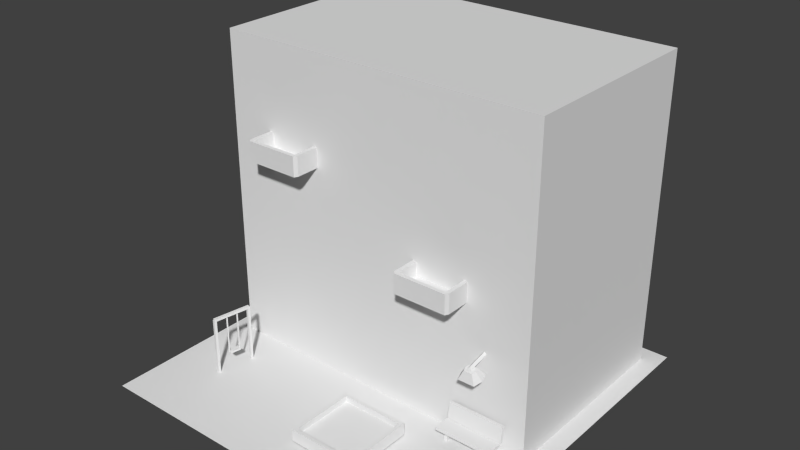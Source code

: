 # Source: model_building_urbanDrugstash.blend  (saved by Blender 2.68.0; exported with 4.5.12 LTS)
import bpy
from mathutils import Matrix  # noqa: F401  (used for matrix-valued properties, if any)

bpy.ops.wm.read_factory_settings(use_empty=True)
scene = bpy.context.scene
scene.name = 'Scene'

# ---- collections
col_collection_1 = bpy.data.collections.new('Collection 1'); scene.collection.children.link(col_collection_1)

# ---- world
world_world = bpy.data.worlds.new('World'); scene.world = world_world
world_world.color = (0.05088, 0.05088, 0.05088)
world_world.use_sun_shadow = False
world_world.sun_shadow_jitter_overblur = 0.0
world_world.cycles.sampling_method = 'MANUAL'
world_world.cycles.sample_map_resolution = 256

# ---- meshes
me_plane_019 = bpy.data.meshes.new('Plane.019')
me_plane_019.from_pydata([(-0.9, -0.2, 0.0), (-0.9, 0.9, 0.0), (0.9, 0.9, 0.0), (0.9, -0.2, 0.0), (-0.9, -0.2, 1.7), (-0.9, 0.9, 1.7), (0.9, 0.9, 1.7), (0.9, -0.2, 1.7), (-0.7027, -0.5329, 0.3034), (-0.7016, -0.527, 0.3034), (-0.7075, -0.526, 0.3034), (-0.7086, -0.5319, 0.3034), (-0.7027, -0.5329, 0.09178), (-0.7016, -0.527, 0.09178), (-0.7075, -0.526, 0.09178), (-0.7086, -0.5319, 0.09178), (-0.7257, -0.6043, 0.0), (-0.7232, -0.5901, 0.0), (-0.709, -0.5926, 0.0), (-0.7115, -0.6068, 0.0), (-0.7257, -0.6043, 0.3112), (-0.7232, -0.5901, 0.3112), (-0.709, -0.5926, 0.3112), (-0.7115, -0.6068, 0.3112), (-0.6895, -0.3968, 0.303), (-0.6895, -0.3968, 0.3181), (-0.6746, -0.3994, 0.3181), (-0.6746, -0.3994, 0.303), (-0.7254, -0.6006, 0.303), (-0.7254, -0.6006, 0.3181), (-0.7106, -0.6032, 0.3181), (-0.7106, -0.6032, 0.303), (-0.72, -0.5252, 0.08724), (-0.7102, -0.4695, 0.08724), (-0.68, -0.4748, 0.08724), (-0.6898, -0.5305, 0.08724), (-0.72, -0.5252, 0.09707), (-0.7102, -0.4695, 0.09707), (-0.68, -0.4748, 0.09707), (-0.6898, -0.5305, 0.09707), (-0.6981, -0.4724, 0.09178), (-0.697, -0.4665, 0.09178), (-0.6912, -0.4676, 0.09178), (-0.6922, -0.4734, 0.09178), (-0.6981, -0.4724, 0.3034), (-0.697, -0.4665, 0.3034), (-0.6912, -0.4676, 0.3034), (-0.6922, -0.4734, 0.3034), (-0.02013, -0.7662, 0.005055), (-0.02013, -0.392, 0.005055), (0.3541, -0.392, 0.005055), (0.3541, -0.7662, 0.005055), (-0.02013, -0.7662, 0.07022), (-0.02013, -0.392, 0.07022), (0.3541, -0.392, 0.07022), (0.3541, -0.7662, 0.07022), (-0.00142, -0.7475, 0.07022), (-0.00142, -0.4107, 0.07022), (0.3354, -0.4107, 0.07022), (0.3354, -0.7475, 0.07022), (-0.00142, -0.7475, 0.03813), (-0.00142, -0.4107, 0.03813), (0.3354, -0.4107, 0.03813), (0.3354, -0.7475, 0.03813), (0.4971, -0.3373, 0.06887), (0.4971, -0.2502, 0.06887), (0.8018, -0.2502, 0.06887), (0.8018, -0.3373, 0.06887), (0.4971, -0.3373, 0.08689), (0.4971, -0.2502, 0.08689), (0.8018, -0.2502, 0.08689), (0.8018, -0.3373, 0.08689), (0.4971, -0.2299, 0.07926), (0.4971, -0.2148, 0.165), (0.8018, -0.2148, 0.165), (0.8018, -0.2299, 0.07926), (0.4971, -0.2476, 0.08239), (0.4971, -0.2325, 0.1682), (0.8018, -0.2325, 0.1682), (0.8018, -0.2476, 0.08239), (0.5211, -0.2852, 0.0), (0.5211, -0.2701, 0.07683), (0.5378, -0.2701, 0.07683), (0.5378, -0.2852, 0.0), (0.5211, -0.3029, 0.0), (0.5211, -0.2878, 0.07996), (0.5378, -0.2878, 0.07996), (0.5378, -0.3029, 0.0), (0.7644, -0.3029, 0.0), (0.7644, -0.2878, 0.07996), (0.7477, -0.2878, 0.07996), (0.7477, -0.3029, 0.0), (0.7644, -0.2852, 0.0), (0.7644, -0.2701, 0.07683), (0.7477, -0.2701, 0.07683), (0.7477, -0.2852, 0.0), (0.6163, -0.2485, 0.4265), (0.706, -0.2485, 0.4265), (0.706, -0.336, 0.4071), (0.6163, -0.336, 0.4071), (0.6387, -0.2805, 0.4675), (0.6836, -0.2805, 0.4675), (0.6836, -0.3243, 0.4578), (0.6387, -0.3243, 0.4578), (0.6903, -0.3024, 0.4626), (0.7194, -0.2923, 0.4168), (0.632, -0.3024, 0.4626), (0.6029, -0.2923, 0.4168), (0.6497, -0.1364, 0.5066), (0.6612, -0.1339, 0.4954), (0.6612, -0.3214, 0.4539), (0.6497, -0.3153, 0.467), (0.6612, -0.1389, 0.5178), (0.6726, -0.1364, 0.5066), (0.6726, -0.3153, 0.467), (0.6612, -0.3039, 0.4813), (0.2427, -0.3289, 0.72), (0.2427, -0.179, 0.72), (0.5541, -0.179, 0.72), (0.5541, -0.3289, 0.72), (0.2427, -0.3289, 0.7509), (0.2427, -0.179, 0.7509), (0.5541, -0.179, 0.7509), (0.5541, -0.3289, 0.7509), (0.2635, -0.179, 0.7509), (0.5333, -0.179, 0.7509), (0.5333, -0.179, 0.72), (0.2635, -0.179, 0.72), (0.5333, -0.3289, 0.7509), (0.2635, -0.3289, 0.7509), (0.2635, -0.3289, 0.72), (0.5333, -0.3289, 0.72), (0.2527, -0.3489, 0.72), (0.5441, -0.3489, 0.72), (0.2527, -0.3489, 0.7509), (0.5441, -0.3489, 0.7509), (0.5333, -0.3489, 0.7509), (0.2635, -0.3489, 0.7509), (0.2635, -0.3489, 0.72), (0.5333, -0.3489, 0.72), (0.2427, -0.3289, 0.827), (0.2427, -0.179, 0.827), (0.5541, -0.179, 0.827), (0.5541, -0.3289, 0.827), (0.2635, -0.179, 0.827), (0.5333, -0.179, 0.827), (0.5333, -0.3289, 0.827), (0.2635, -0.3289, 0.827), (0.2527, -0.3489, 0.827), (0.5441, -0.3489, 0.827), (0.5333, -0.3489, 0.827), (0.2635, -0.3489, 0.827), (-0.6573, -0.3289, 1.12), (-0.6573, -0.179, 1.12), (-0.3459, -0.179, 1.12), (-0.3459, -0.3289, 1.12), (-0.6573, -0.3289, 1.151), (-0.6573, -0.179, 1.151), (-0.3459, -0.179, 1.151), (-0.3459, -0.3289, 1.151), (-0.6365, -0.179, 1.151), (-0.3667, -0.179, 1.151), (-0.3667, -0.179, 1.12), (-0.6365, -0.179, 1.12), (-0.3667, -0.3289, 1.151), (-0.6365, -0.3289, 1.151), (-0.6365, -0.3289, 1.12), (-0.3667, -0.3289, 1.12), (-0.6473, -0.3489, 1.12), (-0.3559, -0.3489, 1.12), (-0.6473, -0.3489, 1.151), (-0.3559, -0.3489, 1.151), (-0.3667, -0.3489, 1.151), (-0.6365, -0.3489, 1.151), (-0.6365, -0.3489, 1.12), (-0.3667, -0.3489, 1.12), (-0.6573, -0.3289, 1.227), (-0.6573, -0.179, 1.227), (-0.3459, -0.179, 1.227), (-0.3459, -0.3289, 1.227), (-0.6365, -0.179, 1.227), (-0.3667, -0.179, 1.227), (-0.3667, -0.3289, 1.227), (-0.6365, -0.3289, 1.227), (-0.6473, -0.3489, 1.227), (-0.3559, -0.3489, 1.227), (-0.3667, -0.3489, 1.227), (-0.6365, -0.3489, 1.227), (-0.6909, -0.4081, 0.0), (-0.6884, -0.3939, 0.0), (-0.6742, -0.3964, 0.0), (-0.6767, -0.4106, 0.0), (-0.6909, -0.4081, 0.3112), (-0.6884, -0.3939, 0.3112), (-0.6742, -0.3964, 0.3112), (-0.6767, -0.4106, 0.3112), (1.0, -1.0, 0.0), (-1.0, -1.0, 0.0), (1.0, 1.0, 0.0), (-1.0, 1.0, 0.0)], [], [(4, 5, 1, 0), (5, 6, 2, 1), (6, 7, 3, 2), (7, 4, 0, 3), (7, 6, 5, 4), (8, 9, 10, 11), (8, 11, 15, 12), (9, 8, 12, 13), (10, 9, 13, 14), (11, 10, 14, 15), (20, 21, 17, 16), (21, 22, 18, 17), (22, 23, 19, 18), (23, 20, 16, 19), (23, 22, 21, 20), (28, 29, 25, 24), (29, 30, 26, 25), (30, 31, 27, 26), (31, 28, 24, 27), (24, 25, 26, 27), (31, 30, 29, 28), (36, 37, 33, 32), (37, 38, 34, 33), (38, 39, 35, 34), (39, 36, 32, 35), (32, 33, 34, 35), (39, 38, 37, 36), (44, 45, 41, 40), (45, 46, 42, 41), (46, 47, 43, 42), (47, 44, 40, 43), (47, 46, 45, 44), (52, 53, 49, 48), (53, 54, 50, 49), (54, 55, 51, 50), (55, 52, 48, 51), (52, 55, 59, 56), (58, 57, 61, 62), (55, 54, 58, 59), (53, 52, 56, 57), (54, 53, 57, 58), (63, 62, 61, 60), (59, 58, 62, 63), (56, 59, 63, 60), (57, 56, 60, 61), (68, 69, 65, 64), (70, 71, 67, 66), (71, 68, 64, 67), (71, 70, 69, 68), (76, 77, 73, 72), (77, 78, 74, 73), (78, 79, 75, 74), (79, 78, 77, 76), (84, 85, 81, 80), (86, 87, 83, 82), (80, 81, 82, 83), (87, 86, 85, 84), (88, 89, 90, 91), (95, 94, 93, 92), (89, 88, 92, 93), (91, 90, 94, 95), (104, 102, 98, 105), (100, 101, 97, 96), (102, 103, 99, 98), (106, 100, 96, 107), (107, 105, 98, 99), (106, 104, 101, 100), (101, 104, 105, 97), (103, 106, 107, 99), (96, 97, 105, 107), (103, 102, 104, 106), (113, 114, 110, 109), (114, 115, 111, 110), (115, 112, 108, 111), (108, 109, 110, 111), (115, 114, 113, 112), (120, 121, 117, 116), (122, 123, 119, 118), (131, 126, 118, 119), (134, 137, 151, 148), (120, 116, 132, 134), (128, 129, 147, 146), (116, 117, 127, 130), (130, 127, 126, 131), (120, 134, 148, 140), (128, 125, 124, 129), (137, 134, 132, 138), (135, 136, 139, 133), (136, 137, 138, 139), (130, 131, 139, 138), (119, 123, 135, 133), (116, 130, 138, 132), (131, 119, 133, 139), (143, 146, 150, 149), (147, 144, 141, 140), (147, 140, 148, 151), (143, 142, 145, 146), (146, 147, 151, 150), (121, 120, 140, 141), (123, 122, 142, 143), (136, 135, 149, 150), (125, 128, 146, 145), (137, 136, 150, 151), (129, 124, 144, 147), (135, 123, 143, 149), (156, 157, 153, 152), (158, 159, 155, 154), (167, 162, 154, 155), (170, 173, 187, 184), (156, 152, 168, 170), (164, 165, 183, 182), (152, 153, 163, 166), (166, 163, 162, 167), (156, 170, 184, 176), (164, 161, 160, 165), (173, 170, 168, 174), (171, 172, 175, 169), (172, 173, 174, 175), (166, 167, 175, 174), (155, 159, 171, 169), (152, 166, 174, 168), (167, 155, 169, 175), (179, 182, 186, 185), (183, 180, 177, 176), (183, 176, 184, 187), (179, 178, 181, 182), (182, 183, 187, 186), (157, 156, 176, 177), (159, 158, 178, 179), (172, 171, 185, 186), (161, 164, 182, 181), (173, 172, 186, 187), (165, 160, 180, 183), (171, 159, 179, 185), (192, 193, 189, 188), (193, 194, 190, 189), (194, 195, 191, 190), (195, 192, 188, 191), (195, 194, 193, 192), (197, 196, 198, 199)])
_uv = me_plane_019.uv_layers.new(name='UVMap')
_uv.uv.foreach_set('vector', [0.5348, 0.4336, 0.2603, 0.4336, 0.2603, 0.009344, 0.5348, 0.009344, 0.9936, 0.4335, 0.5443, 0.4335, 0.5443, 0.009222, 0.9936, 0.009221, 0.5351, 0.4336, 0.2605, 0.4336, 0.2605, 0.009344, 0.5351, 0.009344, 0.9935, 0.4336, 0.5442, 0.4336, 0.5442, 0.0093, 0.9935, 0.0093, 0.9909, 0.4474, 0.9909, 0.7219, 0.5417, 0.7219, 0.5417, 0.4474, 0.08159, 0.8997, 0.08159, 0.8955, 0.08576, 0.8955, 0.08576, 0.8997, 0.08561, 0.9608, 0.08144, 0.9608, 0.08145, 0.8707, 0.08561, 0.8707, 0.08577, 0.9608, 0.0816, 0.9608, 0.0816, 0.8707, 0.08577, 0.8707, 0.08561, 0.9608, 0.08144, 0.9608, 0.08144, 0.8707, 0.08561, 0.8707, 0.08583, 0.9608, 0.08166, 0.9608, 0.08166, 0.8707, 0.08583, 0.8707, 0.1056, 0.9687, 0.09681, 0.9687, 0.09681, 0.7789, 0.1056, 0.7789, 0.1051, 0.9687, 0.09634, 0.9687, 0.09634, 0.7789, 0.1051, 0.7789, 0.1055, 0.9687, 0.09668, 0.9687, 0.09668, 0.7789, 0.1055, 0.7789, 0.1051, 0.9687, 0.09635, 0.9687, 0.09635, 0.7789, 0.1051, 0.7789, 0.09666, 0.84, 0.09666, 0.8312, 0.1054, 0.8312, 0.1054, 0.84, 0.09929, 0.8461, 0.1012, 0.8461, 0.1012, 0.8724, 0.09929, 0.8724, 0.1012, 0.8461, 0.1031, 0.8461, 0.1031, 0.8724, 0.1012, 0.8724, 0.1031, 0.8461, 0.1051, 0.8461, 0.1051, 0.8724, 0.1031, 0.8724, 0.09736, 0.8461, 0.09928, 0.8461, 0.09928, 0.8724, 0.09736, 0.8724, 0.09736, 0.848, 0.09736, 0.8499, 0.09544, 0.8499, 0.09544, 0.848, 0.09736, 0.848, 0.09544, 0.848, 0.09544, 0.8461, 0.09736, 0.8461, 0.06676, 0.9408, 0.04596, 0.94, 0.03843, 0.9348, 0.07353, 0.9348, 0.04596, 0.94, 0.04629, 0.9534, 0.03817, 0.9591, 0.03843, 0.9348, 0.04629, 0.9534, 0.06639, 0.9544, 0.07415, 0.9593, 0.03817, 0.9591, 0.06639, 0.9544, 0.06676, 0.9408, 0.07353, 0.9348, 0.07415, 0.9593, 0.07079, 0.9536, 0.0426, 0.9532, 0.0428, 0.9379, 0.071, 0.9383, 0.06639, 0.9544, 0.04629, 0.9534, 0.04596, 0.94, 0.06676, 0.9408, 0.08583, 0.9608, 0.08166, 0.9608, 0.08166, 0.8707, 0.08583, 0.8707, 0.08561, 0.9608, 0.08144, 0.9608, 0.08144, 0.8707, 0.08561, 0.8707, 0.08577, 0.9608, 0.0816, 0.9608, 0.0816, 0.8707, 0.08577, 0.8707, 0.08561, 0.9608, 0.08144, 0.9608, 0.08145, 0.8707, 0.08561, 0.8707, 0.08159, 0.8997, 0.08159, 0.8955, 0.08576, 0.8955, 0.08576, 0.8997, 0.2545, 0.231, 0.006727, 0.231, 0.006727, 0.1879, 0.2545, 0.1879, 0.2528, 0.2309, 0.006995, 0.2309, 0.006995, 0.1881, 0.2528, 0.1881, 0.2545, 0.231, 0.006727, 0.231, 0.006727, 0.1878, 0.2545, 0.1878, 0.2545, 0.231, 0.006727, 0.231, 0.006727, 0.1879, 0.2545, 0.1879, 0.222, 0.2501, 0.03111, 0.2501, 0.04066, 0.2405, 0.2125, 0.2405, 0.1917, 0.1786, 0.08021, 0.1786, 0.08021, 0.168, 0.1917, 0.168, 0.222, 0.2501, 0.03113, 0.2501, 0.04067, 0.2405, 0.2125, 0.2405, 0.222, 0.2501, 0.03113, 0.2501, 0.04068, 0.2405, 0.2125, 0.2405, 0.222, 0.2501, 0.03114, 0.2501, 0.04069, 0.2405, 0.2125, 0.2405, 0.1848, 0.2605, 0.1848, 0.372, 0.07327, 0.372, 0.07327, 0.2605, 0.1918, 0.1787, 0.08029, 0.1787, 0.08029, 0.168, 0.1918, 0.168, 0.08032, 0.1681, 0.1918, 0.1681, 0.1918, 0.1788, 0.08032, 0.1788, 0.192, 0.1786, 0.08052, 0.1786, 0.08052, 0.168, 0.192, 0.168, -1.152, 0.1499, -1.152, 0.1096, -1.144, 0.1096, -1.143, 0.1499, -1.152, 0.1499, -1.152, 0.1096, -1.144, 0.1096, -1.143, 0.1499, -1.159, 0.1038, -1.3, 0.1042, -1.3, 0.09594, -1.159, 0.09551, -1.159, 0.1078, -1.159, 0.148, -1.3, 0.1484, -1.3, 0.1083, -1.144, 0.1518, -1.144, 0.1921, -1.152, 0.1921, -1.152, 0.1518, -1.3, 0.0958, -1.159, 0.09537, -1.159, 0.1037, -1.3, 0.1041, -1.152, 0.1921, -1.152, 0.1518, -1.144, 0.1518, -1.144, 0.1921, -1.159, 0.1513, -1.159, 0.1916, -1.3, 0.192, -1.3, 0.1518, -1.145, 0.07048, -1.145, 0.09953, -1.152, 0.09961, -1.152, 0.07166, -1.152, 0.09963, -1.152, 0.07058, -1.146, 0.07176, -1.145, 0.09972, -1.146, 0.07149, -1.146, 0.09945, -1.152, 0.09943, -1.152, 0.07147, -1.152, 0.09962, -1.152, 0.0706, -1.146, 0.07058, -1.146, 0.0996, -1.152, 0.09962, -1.152, 0.0706, -1.146, 0.07058, -1.146, 0.0996, -1.146, 0.07149, -1.146, 0.09945, -1.152, 0.09943, -1.152, 0.07147, -1.152, 0.09963, -1.152, 0.07058, -1.146, 0.07176, -1.145, 0.09972, -1.145, 0.07048, -1.145, 0.09953, -1.152, 0.09961, -1.152, 0.07166, 0.1565, 0.09147, 0.1433, 0.09349, 0.1301, 0.06392, 0.1565, 0.05987, 0.2315, 0.101, 0.2058, 0.101, 0.193, 0.07125, 0.2443, 0.07125, 0.2315, 0.101, 0.2058, 0.101, 0.193, 0.07124, 0.2443, 0.07124, 0.1565, 0.09146, 0.1433, 0.09348, 0.13, 0.06391, 0.1565, 0.05986, 0.1856, 0.04427, 0.2522, 0.04427, 0.2446, 0.06989, 0.1933, 0.06989, 0.2019, 0.116, 0.2352, 0.116, 0.2313, 0.1288, 0.2057, 0.1288, 0.1697, 0.09349, 0.1565, 0.09147, 0.1565, 0.05987, 0.183, 0.06392, 0.1697, 0.09348, 0.1565, 0.09146, 0.1565, 0.05986, 0.1829, 0.06391, 0.1933, 0.01864, 0.2446, 0.01864, 0.2522, 0.04427, 0.1856, 0.04427, 0.2057, 0.1032, 0.2313, 0.1032, 0.2352, 0.116, 0.2019, 0.116, 0.009468, 0.1292, 0.1687, 0.1292, 0.1764, 0.1151, 0.009468, 0.1151, 0.1888, 0.1303, 0.1701, 0.1293, 0.1791, 0.1129, 0.1949, 0.1154, 0.1564, 0.1292, 0.009454, 0.1292, 0.009454, 0.1151, 0.1687, 0.1151, 0.009471, 0.1292, 0.009471, 0.115, 0.1764, 0.115, 0.1688, 0.1292, 0.1565, 0.1151, 0.1688, 0.1292, 0.009471, 0.1292, 0.009471, 0.1151, 0.03758, 0.7212, 0.1216, 0.7212, 0.1216, 0.7039, 0.03757, 0.7039, 0.1217, 0.7214, 0.03767, 0.7214, 0.03767, 0.7041, 0.1217, 0.7041, 0.3056, 0.6785, 0.3056, 0.5944, 0.3172, 0.5944, 0.3172, 0.6785, 0.1438, 0.72, 0.1498, 0.72, 0.1498, 0.7627, 0.1438, 0.7627, 0.1312, 0.72, 0.1312, 0.7027, 0.1438, 0.7027, 0.1438, 0.72, 0.3741, 0.6987, 0.3741, 0.7975, 0.3463, 0.7975, 0.3463, 0.6987, 0.1426, 0.6785, 0.1426, 0.5944, 0.1542, 0.5944, 0.1542, 0.6785, 0.1542, 0.6785, 0.1542, 0.5944, 0.3056, 0.5944, 0.3056, 0.6785, 0.1312, 0.72, 0.1438, 0.72, 0.1438, 0.7627, 0.1312, 0.7627, 0.3029, 0.7875, 0.3029, 0.8715, 0.1516, 0.8715, 0.1516, 0.7874, 0.1498, 0.72, 0.1438, 0.72, 0.1438, 0.7027, 0.1498, 0.7027, 0.3072, 0.72, 0.3011, 0.72, 0.3011, 0.7027, 0.3072, 0.7027, 0.3011, 0.72, 0.1498, 0.72, 0.1498, 0.7027, 0.3011, 0.7027, 0.1542, 0.6785, 0.3056, 0.6785, 0.3056, 0.6897, 0.1542, 0.6897, 0.3197, 0.7027, 0.3197, 0.72, 0.3072, 0.72, 0.3072, 0.7027, 0.1426, 0.6785, 0.1542, 0.6785, 0.1542, 0.6897, 0.1482, 0.6897, 0.3056, 0.6785, 0.3172, 0.6785, 0.3116, 0.6897, 0.3056, 0.6897, 0.3099, 0.7802, 0.2983, 0.7802, 0.2983, 0.769, 0.3043, 0.769, 0.326, 0.7028, 0.326, 0.7868, 0.3377, 0.7868, 0.3377, 0.7028, 0.1469, 0.7802, 0.1353, 0.7802, 0.1409, 0.769, 0.1469, 0.769, 0.326, 0.7868, 0.326, 0.7028, 0.3376, 0.7028, 0.3376, 0.7868, 0.2983, 0.7802, 0.1469, 0.7802, 0.1469, 0.769, 0.2983, 0.769, 0.1216, 0.7212, 0.03758, 0.7212, 0.03759, 0.7639, 0.1217, 0.7639, 0.03767, 0.7214, 0.1217, 0.7214, 0.1217, 0.764, 0.03767, 0.764, 0.3011, 0.72, 0.3072, 0.72, 0.3072, 0.7627, 0.3011, 0.7627, 0.3741, 0.6437, 0.3741, 0.6987, 0.3463, 0.6987, 0.3463, 0.6437, 0.1498, 0.72, 0.3011, 0.72, 0.3011, 0.7627, 0.1498, 0.7627, 0.3741, 0.7975, 0.3741, 0.8524, 0.3463, 0.8524, 0.3463, 0.7975, 0.3072, 0.72, 0.3197, 0.72, 0.3197, 0.7627, 0.3072, 0.7627, 0.03758, 0.7212, 0.1216, 0.7212, 0.1216, 0.7039, 0.03757, 0.7039, 0.1217, 0.7214, 0.03767, 0.7214, 0.03767, 0.7041, 0.1217, 0.7041, 0.3056, 0.6785, 0.3056, 0.5944, 0.3172, 0.5944, 0.3172, 0.6785, 0.1438, 0.72, 0.1498, 0.72, 0.1498, 0.7627, 0.1438, 0.7627, 0.1312, 0.72, 0.1312, 0.7027, 0.1438, 0.7027, 0.1438, 0.72, 0.3741, 0.6987, 0.3741, 0.7975, 0.3463, 0.7975, 0.3463, 0.6987, 0.1426, 0.6785, 0.1426, 0.5944, 0.1542, 0.5944, 0.1542, 0.6785, 0.1542, 0.6785, 0.1542, 0.5944, 0.3056, 0.5944, 0.3056, 0.6785, 0.1312, 0.72, 0.1438, 0.72, 0.1438, 0.7627, 0.1312, 0.7627, 0.3029, 0.7875, 0.3029, 0.8715, 0.1516, 0.8715, 0.1516, 0.7874, 0.1498, 0.72, 0.1438, 0.72, 0.1438, 0.7027, 0.1498, 0.7027, 0.3072, 0.72, 0.3011, 0.72, 0.3011, 0.7027, 0.3072, 0.7027, 0.3011, 0.72, 0.1498, 0.72, 0.1498, 0.7027, 0.3011, 0.7027, 0.1542, 0.6785, 0.3056, 0.6785, 0.3056, 0.6897, 0.1542, 0.6897, 0.3197, 0.7027, 0.3197, 0.72, 0.3072, 0.72, 0.3072, 0.7027, 0.1426, 0.6785, 0.1542, 0.6785, 0.1542, 0.6897, 0.1482, 0.6897, 0.3056, 0.6785, 0.3172, 0.6785, 0.3116, 0.6897, 0.3056, 0.6897, 0.3099, 0.7802, 0.2983, 0.7802, 0.2983, 0.769, 0.3043, 0.769, 0.326, 0.7028, 0.326, 0.7868, 0.3377, 0.7868, 0.3377, 0.7028, 0.1469, 0.7802, 0.1353, 0.7802, 0.1409, 0.769, 0.1469, 0.769, 0.326, 0.7868, 0.326, 0.7028, 0.3376, 0.7028, 0.3376, 0.7868, 0.2983, 0.7802, 0.1469, 0.7802, 0.1469, 0.769, 0.2983, 0.769, 0.1216, 0.7212, 0.03758, 0.7212, 0.03759, 0.7639, 0.1217, 0.7639, 0.03767, 0.7214, 0.1217, 0.7214, 0.1217, 0.764, 0.03767, 0.764, 0.3011, 0.72, 0.3072, 0.72, 0.3072, 0.7627, 0.3011, 0.7627, 0.3741, 0.6437, 0.3741, 0.6987, 0.3463, 0.6987, 0.3463, 0.6437, 0.1498, 0.72, 0.3011, 0.72, 0.3011, 0.7627, 0.1498, 0.7627, 0.3741, 0.7975, 0.3741, 0.8524, 0.3463, 0.8524, 0.3463, 0.7975, 0.3072, 0.72, 0.3197, 0.72, 0.3197, 0.7627, 0.3072, 0.7627, 0.1056, 0.9687, 0.09681, 0.9687, 0.09681, 0.7789, 0.1056, 0.7789, 0.1051, 0.9687, 0.09634, 0.9687, 0.09634, 0.7789, 0.1051, 0.7789, 0.1055, 0.9687, 0.09668, 0.9687, 0.09668, 0.7789, 0.1055, 0.7789, 0.1051, 0.9687, 0.09635, 0.9687, 0.09635, 0.7789, 0.1051, 0.7789, 0.09666, 0.84, 0.09666, 0.8312, 0.1054, 0.8312, 0.1054, 0.84, 0.0, 0.0, 0.0, 0.0, 0.0, 0.0, 0.0, 0.0])
me_plane_019.use_remesh_preserve_volume = False
me_plane_019.use_remesh_preserve_attributes = False
me_plane_019.use_mirror_vertex_groups = False
me_plane_019.update()

# ---- objects
ob_plane_033 = bpy.data.objects.new('Plane.033', me_plane_019)

# ---- transforms, parenting, visibility, modifiers, constraints
ob_plane_033.location = (0.0, 0.0, 0.0)
ob_plane_033.lineart.crease_threshold = 0.0

# ---- collection membership
col_collection_1.objects.link(ob_plane_033)

# ---- scene / render settings (as saved in the file)
scene.frame_start = 1; scene.frame_end = 250; scene.frame_set(1)
scene.render.engine = 'BLENDER_EEVEE_NEXT'
scene.render.image_settings.color_mode = 'RGB'
scene.render.image_settings.compression = 90
scene.render.dither_intensity = 0.0
scene.cycles.use_denoising = False
scene.cycles.samples = 10
scene.cycles.sampling_pattern = 'TABULATED_SOBOL'
scene.cycles.light_sampling_threshold = 0.0
scene.cycles.use_adaptive_sampling = False
scene.cycles.use_light_tree = False
scene.cycles.blur_glossy = 0.0
scene.cycles.volume_bounces = 1
scene.cycles.pixel_filter_type = 'GAUSSIAN'
scene.cycles.sample_clamp_indirect = 0.0
scene.view_settings.view_transform = 'Standard'
bpy.context.view_layer.update()

# ---- added for rendering (the .blend has no active camera and no usable light): camera, sun
cam_auto = bpy.data.cameras.new('AutoCamera')
cam_auto.lens = 50.0
cam_auto.sensor_width = 36.0
cam_auto.clip_end = 1000.0
ob_auto_camera = bpy.data.objects.new('AutoCamera', cam_auto)
scene.collection.objects.link(ob_auto_camera)
ob_auto_camera.location = (3.05324, -3.66389, 3.29259)
ob_auto_camera.rotation_euler = (1.09748, -7.21219e-08, 0.694738)
scene.camera = ob_auto_camera
light_auto_sun = bpy.data.lights.new('AutoSun', 'SUN')
light_auto_sun.energy = 3.0
light_auto_sun.angle = 0.0523599
ob_auto_sun = bpy.data.objects.new('AutoSun', light_auto_sun)
scene.collection.objects.link(ob_auto_sun)
ob_auto_sun.rotation_euler = (0.872665, 0.174533, 0.523599)
bpy.context.view_layer.update()
